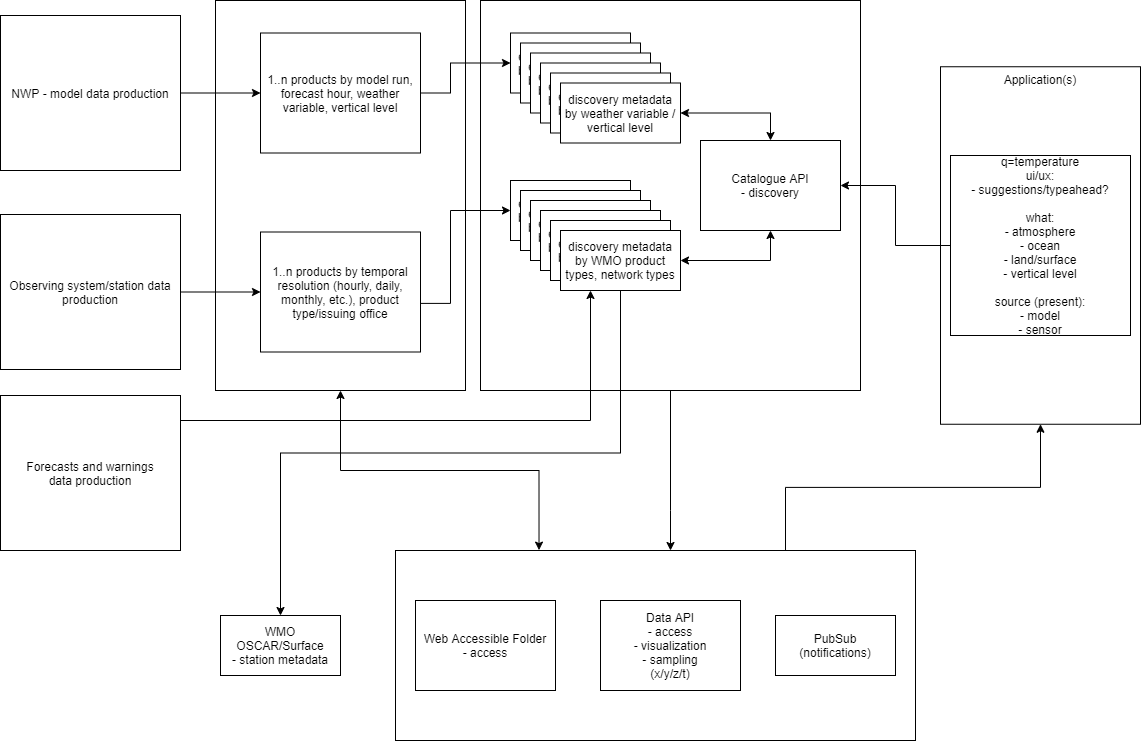

The diagram above was exported from draw.io. Its source (the exported page's mxGraphModel, read from the mxfile embedded in the PNG):
<mxGraphModel dx="1422" dy="822" grid="1" gridSize="10" guides="1" tooltips="1" connect="1" arrows="1" fold="1" page="1" pageScale="1" pageWidth="1169" pageHeight="827" math="0" shadow="0">
  <root>
    <mxCell id="LoY51Hko5KGGXuiss5-h-0" />
    <mxCell id="LoY51Hko5KGGXuiss5-h-1" parent="LoY51Hko5KGGXuiss5-h-0" />
    <mxCell id="j87CGf_oGDZgJp1vBqag-1" value="Application(s)" style="rounded=0;whiteSpace=wrap;html=1;horizontal=1;verticalAlign=top;" parent="LoY51Hko5KGGXuiss5-h-1" vertex="1">
      <mxGeometry x="960" y="86.25" width="200" height="357.5" as="geometry" />
    </mxCell>
    <mxCell id="bF1enzfHuSSpRev1_YL_-31" style="edgeStyle=orthogonalEdgeStyle;rounded=0;orthogonalLoop=1;jettySize=auto;html=1;exitX=0.5;exitY=1;exitDx=0;exitDy=0;" parent="LoY51Hko5KGGXuiss5-h-1" source="bF1enzfHuSSpRev1_YL_-27" target="bF1enzfHuSSpRev1_YL_-23" edge="1">
      <mxGeometry relative="1" as="geometry">
        <Array as="points">
          <mxPoint x="690" y="530" />
          <mxPoint x="690" y="530" />
        </Array>
      </mxGeometry>
    </mxCell>
    <mxCell id="bF1enzfHuSSpRev1_YL_-27" value="" style="rounded=0;whiteSpace=wrap;html=1;" parent="LoY51Hko5KGGXuiss5-h-1" vertex="1">
      <mxGeometry x="500" y="20" width="380" height="390" as="geometry" />
    </mxCell>
    <mxCell id="bF1enzfHuSSpRev1_YL_-24" value="" style="rounded=0;whiteSpace=wrap;html=1;" parent="LoY51Hko5KGGXuiss5-h-1" vertex="1">
      <mxGeometry x="235" y="20" width="250" height="390" as="geometry" />
    </mxCell>
    <mxCell id="LoY51Hko5KGGXuiss5-h-2" value="NWP - model data production" style="rounded=0;whiteSpace=wrap;html=1;" parent="LoY51Hko5KGGXuiss5-h-1" vertex="1">
      <mxGeometry x="20" y="35" width="180" height="155" as="geometry" />
    </mxCell>
    <mxCell id="EJw8BXRT2Q-J-qaNx4_u-3" style="edgeStyle=orthogonalEdgeStyle;rounded=0;orthogonalLoop=1;jettySize=auto;html=1;exitX=0;exitY=0.5;exitDx=0;exitDy=0;" parent="LoY51Hko5KGGXuiss5-h-1" source="LoY51Hko5KGGXuiss5-h-3" target="eInhd8hPJ9d5o8FKk_87-18" edge="1">
      <mxGeometry relative="1" as="geometry" />
    </mxCell>
    <mxCell id="LoY51Hko5KGGXuiss5-h-3" value="q=temperature&lt;br&gt;ui/ux:&lt;br&gt;- suggestions/typeahead?&lt;br&gt;&lt;br&gt;what:&lt;br&gt;- atmosphere&lt;br&gt;- ocean&lt;br&gt;- land/surface&lt;br&gt;- vertical level&lt;br&gt;&lt;br&gt;source (present):&lt;br&gt;- model&lt;br&gt;- sensor" style="whiteSpace=wrap;html=1;aspect=fixed;" parent="LoY51Hko5KGGXuiss5-h-1" vertex="1">
      <mxGeometry x="970" y="175" width="180" height="180" as="geometry" />
    </mxCell>
    <mxCell id="LoY51Hko5KGGXuiss5-h-4" value="1..n products by model run, forecast hour, weather variable, vertical level" style="rounded=0;whiteSpace=wrap;html=1;" parent="LoY51Hko5KGGXuiss5-h-1" vertex="1">
      <mxGeometry x="280" y="52.5" width="160" height="120" as="geometry" />
    </mxCell>
    <mxCell id="LoY51Hko5KGGXuiss5-h-19" value="" style="endArrow=classic;html=1;rounded=0;edgeStyle=orthogonalEdgeStyle;exitX=1;exitY=0.5;exitDx=0;exitDy=0;" parent="LoY51Hko5KGGXuiss5-h-1" source="LoY51Hko5KGGXuiss5-h-2" target="LoY51Hko5KGGXuiss5-h-4" edge="1">
      <mxGeometry relative="1" as="geometry">
        <mxPoint x="200" y="220" as="sourcePoint" />
        <mxPoint x="300" y="220" as="targetPoint" />
      </mxGeometry>
    </mxCell>
    <mxCell id="eInhd8hPJ9d5o8FKk_87-6" value="" style="group" parent="LoY51Hko5KGGXuiss5-h-1" vertex="1" connectable="0">
      <mxGeometry x="530" y="52.5" width="170" height="110" as="geometry" />
    </mxCell>
    <mxCell id="bF1enzfHuSSpRev1_YL_-5" value="" style="group" parent="eInhd8hPJ9d5o8FKk_87-6" vertex="1" connectable="0">
      <mxGeometry width="170" height="110" as="geometry" />
    </mxCell>
    <mxCell id="LoY51Hko5KGGXuiss5-h-9" value="discovery metadata&lt;br&gt;by weather variable" style="rounded=0;whiteSpace=wrap;html=1;" parent="bF1enzfHuSSpRev1_YL_-5" vertex="1">
      <mxGeometry width="120" height="60" as="geometry" />
    </mxCell>
    <mxCell id="eInhd8hPJ9d5o8FKk_87-1" value="discovery metadata&lt;br&gt;by weather variable" style="rounded=0;whiteSpace=wrap;html=1;" parent="bF1enzfHuSSpRev1_YL_-5" vertex="1">
      <mxGeometry x="10" y="10" width="120" height="60" as="geometry" />
    </mxCell>
    <mxCell id="eInhd8hPJ9d5o8FKk_87-2" value="discovery metadata&lt;br&gt;by weather variable" style="rounded=0;whiteSpace=wrap;html=1;" parent="bF1enzfHuSSpRev1_YL_-5" vertex="1">
      <mxGeometry x="20" y="20" width="120" height="60" as="geometry" />
    </mxCell>
    <mxCell id="eInhd8hPJ9d5o8FKk_87-3" value="discovery metadata&lt;br&gt;by weather variable" style="rounded=0;whiteSpace=wrap;html=1;" parent="bF1enzfHuSSpRev1_YL_-5" vertex="1">
      <mxGeometry x="30" y="30" width="120" height="60" as="geometry" />
    </mxCell>
    <mxCell id="eInhd8hPJ9d5o8FKk_87-4" value="discovery metadata&lt;br&gt;by weather variable" style="rounded=0;whiteSpace=wrap;html=1;" parent="bF1enzfHuSSpRev1_YL_-5" vertex="1">
      <mxGeometry x="40" y="40" width="120" height="60" as="geometry" />
    </mxCell>
    <mxCell id="eInhd8hPJ9d5o8FKk_87-5" value="discovery metadata&lt;br&gt;by weather variable / vertical level" style="rounded=0;whiteSpace=wrap;html=1;" parent="bF1enzfHuSSpRev1_YL_-5" vertex="1">
      <mxGeometry x="50" y="50" width="120" height="60" as="geometry" />
    </mxCell>
    <mxCell id="eInhd8hPJ9d5o8FKk_87-11" value="" style="endArrow=classic;html=1;rounded=0;edgeStyle=orthogonalEdgeStyle;exitX=1;exitY=0.5;exitDx=0;exitDy=0;entryX=0;entryY=0.5;entryDx=0;entryDy=0;" parent="LoY51Hko5KGGXuiss5-h-1" source="LoY51Hko5KGGXuiss5-h-4" target="LoY51Hko5KGGXuiss5-h-9" edge="1">
      <mxGeometry width="50" height="50" relative="1" as="geometry">
        <mxPoint x="560" y="310" as="sourcePoint" />
        <mxPoint x="610" y="260" as="targetPoint" />
        <Array as="points">
          <mxPoint x="470" y="113" />
          <mxPoint x="470" y="83" />
        </Array>
      </mxGeometry>
    </mxCell>
    <mxCell id="EJw8BXRT2Q-J-qaNx4_u-4" style="startArrow=classic;edgeStyle=orthogonalEdgeStyle;rounded=0;orthogonalLoop=1;jettySize=auto;html=1;exitX=0.5;exitY=1;exitDx=0;exitDy=0;entryX=1;entryY=0.5;entryDx=0;entryDy=0;" parent="LoY51Hko5KGGXuiss5-h-1" source="eInhd8hPJ9d5o8FKk_87-18" target="pa4udpxvBmkrDMn0kaL3-10" edge="1">
      <mxGeometry relative="1" as="geometry" />
    </mxCell>
    <mxCell id="eInhd8hPJ9d5o8FKk_87-18" value="Catalogue API&lt;br&gt;- discovery" style="rounded=0;whiteSpace=wrap;html=1;" parent="LoY51Hko5KGGXuiss5-h-1" vertex="1">
      <mxGeometry x="720" y="160" width="140" height="90" as="geometry" />
    </mxCell>
    <mxCell id="pa4udpxvBmkrDMn0kaL3-0" value="Observing system/station data production" style="rounded=0;whiteSpace=wrap;html=1;" parent="LoY51Hko5KGGXuiss5-h-1" vertex="1">
      <mxGeometry x="20" y="234" width="180" height="155" as="geometry" />
    </mxCell>
    <mxCell id="pa4udpxvBmkrDMn0kaL3-1" value="1..n products by&lt;span&gt;&amp;nbsp;temporal resolution (hourly, daily, monthly, etc.),&amp;nbsp;&lt;/span&gt;&lt;span&gt;product type/issuing office&lt;/span&gt;&lt;span&gt;&lt;br&gt;&lt;/span&gt;" style="rounded=0;whiteSpace=wrap;html=1;" parent="LoY51Hko5KGGXuiss5-h-1" vertex="1">
      <mxGeometry x="280" y="251.5" width="160" height="120" as="geometry" />
    </mxCell>
    <mxCell id="pa4udpxvBmkrDMn0kaL3-3" value="" style="endArrow=classic;html=1;rounded=0;edgeStyle=orthogonalEdgeStyle;exitX=1;exitY=0.5;exitDx=0;exitDy=0;" parent="LoY51Hko5KGGXuiss5-h-1" source="pa4udpxvBmkrDMn0kaL3-0" target="pa4udpxvBmkrDMn0kaL3-1" edge="1">
      <mxGeometry relative="1" as="geometry">
        <mxPoint x="200" y="394.5" as="sourcePoint" />
        <mxPoint x="300" y="394.5" as="targetPoint" />
      </mxGeometry>
    </mxCell>
    <mxCell id="pa4udpxvBmkrDMn0kaL3-4" value="" style="group" parent="LoY51Hko5KGGXuiss5-h-1" vertex="1" connectable="0">
      <mxGeometry x="530" y="200" width="170" height="110" as="geometry" />
    </mxCell>
    <mxCell id="pa4udpxvBmkrDMn0kaL3-5" value="discovery metadata&lt;br&gt;by weather variable" style="rounded=0;whiteSpace=wrap;html=1;" parent="pa4udpxvBmkrDMn0kaL3-4" vertex="1">
      <mxGeometry width="120" height="60" as="geometry" />
    </mxCell>
    <mxCell id="pa4udpxvBmkrDMn0kaL3-6" value="discovery metadata&lt;br&gt;by weather variable" style="rounded=0;whiteSpace=wrap;html=1;" parent="pa4udpxvBmkrDMn0kaL3-4" vertex="1">
      <mxGeometry x="10" y="10" width="120" height="60" as="geometry" />
    </mxCell>
    <mxCell id="pa4udpxvBmkrDMn0kaL3-7" value="discovery metadata&lt;br&gt;by weather variable" style="rounded=0;whiteSpace=wrap;html=1;" parent="pa4udpxvBmkrDMn0kaL3-4" vertex="1">
      <mxGeometry x="20" y="20" width="120" height="60" as="geometry" />
    </mxCell>
    <mxCell id="pa4udpxvBmkrDMn0kaL3-8" value="discovery metadata&lt;br&gt;by weather variable" style="rounded=0;whiteSpace=wrap;html=1;" parent="pa4udpxvBmkrDMn0kaL3-4" vertex="1">
      <mxGeometry x="30" y="30" width="120" height="60" as="geometry" />
    </mxCell>
    <mxCell id="pa4udpxvBmkrDMn0kaL3-9" value="discovery metadata&lt;br&gt;by weather variable" style="rounded=0;whiteSpace=wrap;html=1;" parent="pa4udpxvBmkrDMn0kaL3-4" vertex="1">
      <mxGeometry x="40" y="40" width="120" height="60" as="geometry" />
    </mxCell>
    <mxCell id="pa4udpxvBmkrDMn0kaL3-10" value="discovery metadata&lt;br&gt;by WMO product types, network types" style="rounded=0;whiteSpace=wrap;html=1;" parent="pa4udpxvBmkrDMn0kaL3-4" vertex="1">
      <mxGeometry x="50" y="50" width="120" height="60" as="geometry" />
    </mxCell>
    <mxCell id="bF1enzfHuSSpRev1_YL_-14" value="" style="startArrow=classic;endArrow=classic;html=1;rounded=0;edgeStyle=orthogonalEdgeStyle;exitX=1;exitY=0.5;exitDx=0;exitDy=0;entryX=0.5;entryY=0;entryDx=0;entryDy=0;" parent="LoY51Hko5KGGXuiss5-h-1" source="eInhd8hPJ9d5o8FKk_87-5" target="eInhd8hPJ9d5o8FKk_87-18" edge="1">
      <mxGeometry width="50" height="50" relative="1" as="geometry">
        <mxPoint x="450" y="122.5" as="sourcePoint" />
        <mxPoint x="535" y="92.5" as="targetPoint" />
      </mxGeometry>
    </mxCell>
    <mxCell id="bF1enzfHuSSpRev1_YL_-26" value="" style="endArrow=classic;html=1;rounded=0;edgeStyle=orthogonalEdgeStyle;entryX=0;entryY=0.5;entryDx=0;entryDy=0;exitX=0.999;exitY=0.595;exitDx=0;exitDy=0;exitPerimeter=0;" parent="LoY51Hko5KGGXuiss5-h-1" source="pa4udpxvBmkrDMn0kaL3-1" target="pa4udpxvBmkrDMn0kaL3-5" edge="1">
      <mxGeometry width="50" height="50" relative="1" as="geometry">
        <mxPoint x="560" y="370" as="sourcePoint" />
        <mxPoint x="540" y="250" as="targetPoint" />
        <Array as="points">
          <mxPoint x="470" y="323" />
          <mxPoint x="470" y="230" />
        </Array>
      </mxGeometry>
    </mxCell>
    <mxCell id="bF1enzfHuSSpRev1_YL_-29" value="" style="startArrow=classic;endArrow=classic;html=1;rounded=0;edgeStyle=orthogonalEdgeStyle;entryX=0.5;entryY=1;entryDx=0;entryDy=0;exitX=0.276;exitY=-0.002;exitDx=0;exitDy=0;exitPerimeter=0;" parent="LoY51Hko5KGGXuiss5-h-1" source="bF1enzfHuSSpRev1_YL_-23" target="bF1enzfHuSSpRev1_YL_-24" edge="1">
      <mxGeometry width="50" height="50" relative="1" as="geometry">
        <mxPoint x="560" y="370" as="sourcePoint" />
        <mxPoint x="610" y="320" as="targetPoint" />
      </mxGeometry>
    </mxCell>
    <mxCell id="bF1enzfHuSSpRev1_YL_-30" value="" style="group" parent="LoY51Hko5KGGXuiss5-h-1" vertex="1" connectable="0">
      <mxGeometry x="415" y="570" width="520" height="190" as="geometry" />
    </mxCell>
    <mxCell id="bF1enzfHuSSpRev1_YL_-23" value="" style="rounded=0;whiteSpace=wrap;html=1;" parent="bF1enzfHuSSpRev1_YL_-30" vertex="1">
      <mxGeometry width="520" height="190" as="geometry" />
    </mxCell>
    <mxCell id="LoY51Hko5KGGXuiss5-h-10" value="Data API&lt;br&gt;- access&lt;br&gt;- visualization&lt;br&gt;- sampling&lt;br&gt;(x/y/z/t)" style="rounded=0;whiteSpace=wrap;html=1;" parent="bF1enzfHuSSpRev1_YL_-30" vertex="1">
      <mxGeometry x="205" y="50" width="140" height="90" as="geometry" />
    </mxCell>
    <mxCell id="eInhd8hPJ9d5o8FKk_87-7" value="PubSub&lt;br&gt;(notifications)" style="rounded=0;whiteSpace=wrap;html=1;" parent="bF1enzfHuSSpRev1_YL_-30" vertex="1">
      <mxGeometry x="380" y="65" width="120" height="60" as="geometry" />
    </mxCell>
    <mxCell id="bF1enzfHuSSpRev1_YL_-0" value="Web Accessible Folder&lt;br&gt;- access" style="rounded=0;whiteSpace=wrap;html=1;" parent="bF1enzfHuSSpRev1_YL_-30" vertex="1">
      <mxGeometry x="20" y="50" width="140" height="90" as="geometry" />
    </mxCell>
    <mxCell id="bF1enzfHuSSpRev1_YL_-32" style="edgeStyle=orthogonalEdgeStyle;rounded=0;orthogonalLoop=1;jettySize=auto;html=1;exitX=0.75;exitY=0;exitDx=0;exitDy=0;entryX=0.5;entryY=1;entryDx=0;entryDy=0;" parent="LoY51Hko5KGGXuiss5-h-1" source="bF1enzfHuSSpRev1_YL_-23" target="j87CGf_oGDZgJp1vBqag-1" edge="1">
      <mxGeometry relative="1" as="geometry" />
    </mxCell>
    <mxCell id="EJw8BXRT2Q-J-qaNx4_u-0" value="WMO OSCAR/Surface&lt;br&gt;- station metadata" style="rounded=0;whiteSpace=wrap;html=1;" parent="LoY51Hko5KGGXuiss5-h-1" vertex="1">
      <mxGeometry x="240" y="635" width="120" height="60" as="geometry" />
    </mxCell>
    <mxCell id="EJw8BXRT2Q-J-qaNx4_u-1" style="edgeStyle=orthogonalEdgeStyle;rounded=0;orthogonalLoop=1;jettySize=auto;html=1;exitX=0.5;exitY=1;exitDx=0;exitDy=0;entryX=0.5;entryY=0;entryDx=0;entryDy=0;" parent="LoY51Hko5KGGXuiss5-h-1" source="pa4udpxvBmkrDMn0kaL3-10" target="EJw8BXRT2Q-J-qaNx4_u-0" edge="1">
      <mxGeometry relative="1" as="geometry" />
    </mxCell>
    <mxCell id="UIJvuTT0nf5BdeP6EJFm-2" style="edgeStyle=orthogonalEdgeStyle;rounded=0;orthogonalLoop=1;jettySize=auto;html=1;exitX=1;exitY=0.5;exitDx=0;exitDy=0;entryX=0.25;entryY=1;entryDx=0;entryDy=0;" edge="1" parent="LoY51Hko5KGGXuiss5-h-1" source="UIJvuTT0nf5BdeP6EJFm-0" target="pa4udpxvBmkrDMn0kaL3-10">
      <mxGeometry relative="1" as="geometry">
        <Array as="points">
          <mxPoint x="200" y="440" />
          <mxPoint x="610" y="440" />
        </Array>
      </mxGeometry>
    </mxCell>
    <mxCell id="UIJvuTT0nf5BdeP6EJFm-0" value="Forecasts and warnings&lt;br&gt;data production" style="rounded=0;whiteSpace=wrap;html=1;" vertex="1" parent="LoY51Hko5KGGXuiss5-h-1">
      <mxGeometry x="20" y="415" width="180" height="155" as="geometry" />
    </mxCell>
  </root>
</mxGraphModel>